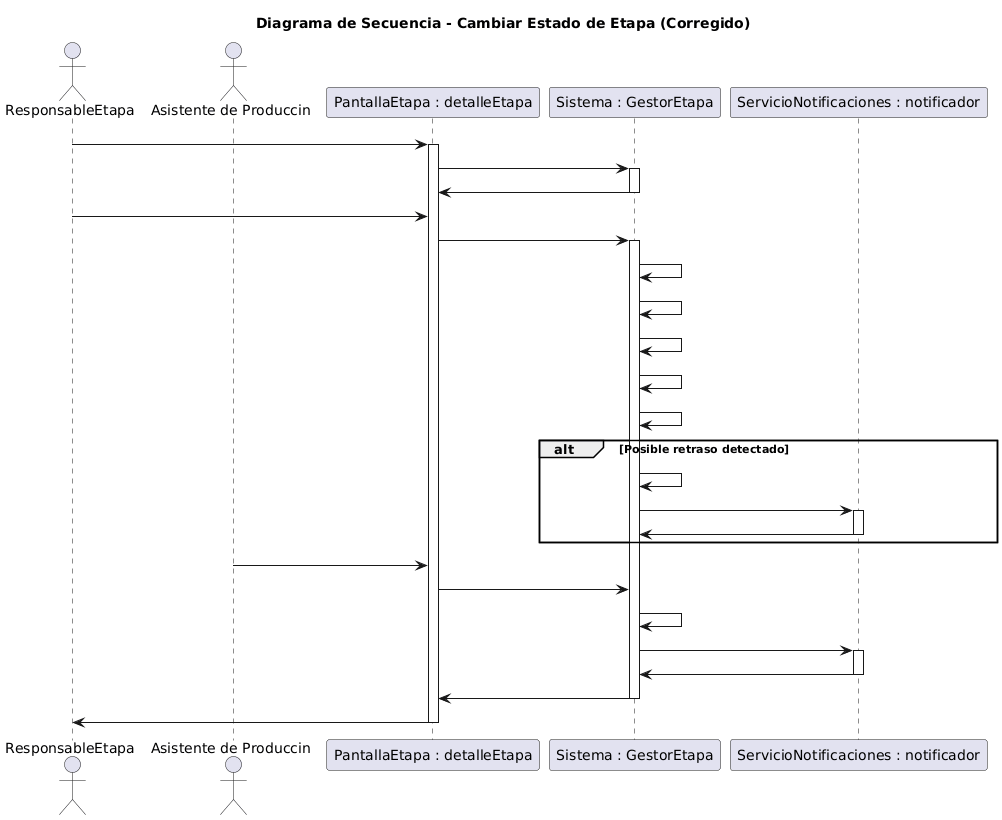

The diagram above was rendered by PlantUML. Its source (embedded in the PNG):
@startuml
title Diagrama de Secuencia - Cambiar Estado de Etapa (Corregido)

actor ResponsableEtapa
actor "Asistente de Producción" as Asistente
participant "PantallaEtapa : detalleEtapa" as PantallaEtapa
participant "Sistema : GestorEtapa" as Sistema
participant "ServicioNotificaciones : notificador" as ServicioNotificaciones

'--- Inicio del flujo ---
ResponsableEtapa -> PantallaEtapa : abrir detalle de la etapa
activate PantallaEtapa

PantallaEtapa -> Sistema : obtener estado actual de la etapa(etapaId)
activate Sistema
Sistema -> PantallaEtapa : mostrar estado y opciones
deactivate Sistema

ResponsableEtapa -> PantallaEtapa : seleccionar nuevo estado
PantallaEtapa -> Sistema : validar reglas de negocio del cambio(etapaId)
activate Sistema

Sistema -> Sistema : verificarPermisos(ResponsableEtapa)
Sistema -> Sistema : verificar condiciones del cambio de estado
Sistema -> Sistema : actualizar estado de la etapa
Sistema -> Sistema : registrar cambio en historial
Sistema -> Sistema : registrarAuditoria("Cambio de estado")

'--- Alternativa: Posible retraso ---
alt Posible retraso detectado
    Sistema -> Sistema : alertarPosibleRetraso(etapaId)
    Sistema -> ServicioNotificaciones : enviar alerta de retraso
    activate ServicioNotificaciones
    ServicioNotificaciones -> Sistema : confirmar alerta enviada
    deactivate ServicioNotificaciones
end

'--- Adjuntar Links o Materiales ---
Asistente -> PantallaEtapa : adjuntar links/material
PantallaEtapa -> Sistema : adjuntarLinksMaterial(etapaId, archivos)
Sistema -> Sistema : registrarAuditoria("Adjunto de materiales")

'--- Notificación normal ---
Sistema -> ServicioNotificaciones : enviar notificación al coordinador
activate ServicioNotificaciones
ServicioNotificaciones -> Sistema : confirmar notificación enviada
deactivate ServicioNotificaciones

Sistema -> PantallaEtapa : mostrar confirmación del cambio
deactivate Sistema

PantallaEtapa -> ResponsableEtapa : mostrar mensaje de confirmación
deactivate PantallaEtapa
@enduml